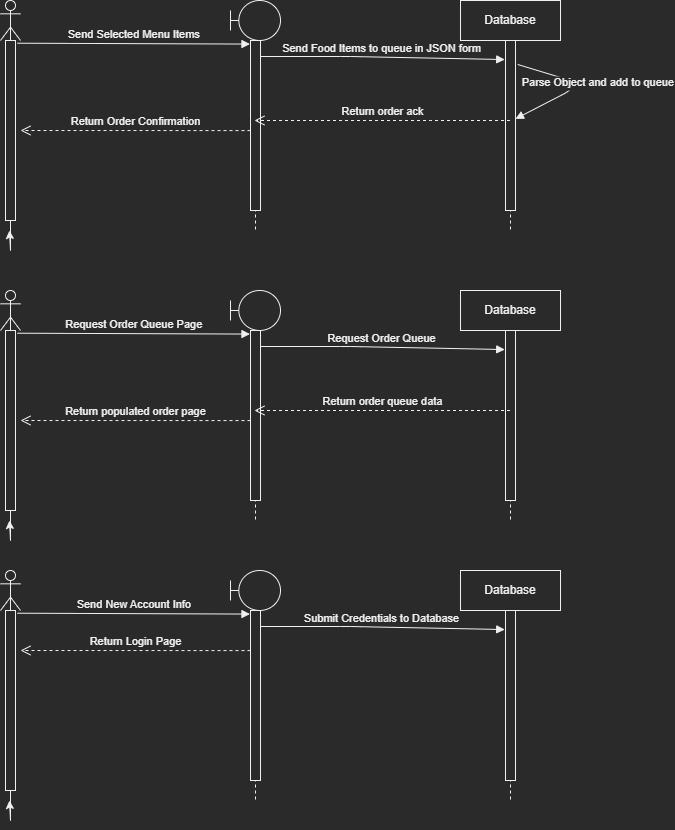

The diagram above was exported from draw.io. Its source (the exported page's mxGraphModel, read from the mxfile embedded in the PNG):
<mxGraphModel dx="1572" dy="628" grid="1" gridSize="10" guides="1" tooltips="1" connect="1" arrows="1" fold="1" page="1" pageScale="1" pageWidth="850" pageHeight="1100" math="0" shadow="0">
  <root>
    <mxCell id="0" />
    <mxCell id="1" parent="0" />
    <mxCell id="Q7YB3geMFK0s09tS-yRl-1" value="" style="shape=umlLifeline;participant=umlActor;perimeter=lifelinePerimeter;whiteSpace=wrap;html=1;container=1;collapsible=0;recursiveResize=0;verticalAlign=top;spacingTop=36;outlineConnect=0;" vertex="1" parent="1">
      <mxGeometry x="80" y="60" width="20" height="230" as="geometry" />
    </mxCell>
    <mxCell id="Q7YB3geMFK0s09tS-yRl-9" style="edgeStyle=orthogonalEdgeStyle;rounded=0;orthogonalLoop=1;jettySize=auto;html=1;" edge="1" parent="Q7YB3geMFK0s09tS-yRl-1" source="Q7YB3geMFK0s09tS-yRl-8" target="Q7YB3geMFK0s09tS-yRl-1">
      <mxGeometry relative="1" as="geometry" />
    </mxCell>
    <mxCell id="Q7YB3geMFK0s09tS-yRl-8" value="" style="html=1;points=[];perimeter=orthogonalPerimeter;" vertex="1" parent="Q7YB3geMFK0s09tS-yRl-1">
      <mxGeometry x="5" y="40" width="10" height="180" as="geometry" />
    </mxCell>
    <mxCell id="Q7YB3geMFK0s09tS-yRl-2" value="" style="shape=umlLifeline;participant=umlBoundary;perimeter=lifelinePerimeter;whiteSpace=wrap;html=1;container=1;collapsible=0;recursiveResize=0;verticalAlign=top;spacingTop=36;outlineConnect=0;" vertex="1" parent="1">
      <mxGeometry x="310" y="60" width="50" height="230" as="geometry" />
    </mxCell>
    <mxCell id="Q7YB3geMFK0s09tS-yRl-10" value="" style="html=1;points=[];perimeter=orthogonalPerimeter;" vertex="1" parent="Q7YB3geMFK0s09tS-yRl-2">
      <mxGeometry x="20" y="40" width="10" height="170" as="geometry" />
    </mxCell>
    <mxCell id="Q7YB3geMFK0s09tS-yRl-3" value="Database" style="shape=umlLifeline;perimeter=lifelinePerimeter;whiteSpace=wrap;html=1;container=1;collapsible=0;recursiveResize=0;outlineConnect=0;" vertex="1" parent="1">
      <mxGeometry x="540" y="60" width="100" height="230" as="geometry" />
    </mxCell>
    <mxCell id="Q7YB3geMFK0s09tS-yRl-11" value="" style="html=1;points=[];perimeter=orthogonalPerimeter;" vertex="1" parent="Q7YB3geMFK0s09tS-yRl-3">
      <mxGeometry x="45" y="40" width="10" height="170" as="geometry" />
    </mxCell>
    <mxCell id="Q7YB3geMFK0s09tS-yRl-16" value="Parse Object and add to queue" style="verticalAlign=bottom;endArrow=block;entryX=0.996;entryY=0.461;shadow=0;strokeWidth=1;exitX=1.219;exitY=0.141;exitDx=0;exitDy=0;exitPerimeter=0;entryDx=0;entryDy=0;entryPerimeter=0;" edge="1" parent="Q7YB3geMFK0s09tS-yRl-3" source="Q7YB3geMFK0s09tS-yRl-11" target="Q7YB3geMFK0s09tS-yRl-11">
      <mxGeometry x="0.0447" y="30" relative="1" as="geometry">
        <mxPoint x="90" y="70" as="sourcePoint" />
        <Array as="points">
          <mxPoint x="110" y="80" />
          <mxPoint x="110" y="90" />
        </Array>
        <mxPoint x="255" y="70.00000000000017" as="targetPoint" />
        <mxPoint x="15" y="-26" as="offset" />
      </mxGeometry>
    </mxCell>
    <mxCell id="Q7YB3geMFK0s09tS-yRl-12" value="Send Selected Menu Items" style="verticalAlign=bottom;endArrow=block;shadow=0;strokeWidth=1;exitX=1.191;exitY=0.015;exitDx=0;exitDy=0;exitPerimeter=0;entryX=-0.052;entryY=0.021;entryDx=0;entryDy=0;entryPerimeter=0;" edge="1" parent="1" source="Q7YB3geMFK0s09tS-yRl-8" target="Q7YB3geMFK0s09tS-yRl-10">
      <mxGeometry relative="1" as="geometry">
        <mxPoint x="110" y="160" as="sourcePoint" />
        <Array as="points" />
        <mxPoint x="260" y="130" as="targetPoint" />
      </mxGeometry>
    </mxCell>
    <mxCell id="Q7YB3geMFK0s09tS-yRl-13" value="Send Food Items to queue in JSON form" style="verticalAlign=bottom;endArrow=block;shadow=0;strokeWidth=1;entryX=-0.078;entryY=0.112;entryDx=0;entryDy=0;entryPerimeter=0;" edge="1" parent="1" target="Q7YB3geMFK0s09tS-yRl-11">
      <mxGeometry relative="1" as="geometry">
        <mxPoint x="340" y="116" as="sourcePoint" />
        <Array as="points">
          <mxPoint x="430" y="116" />
        </Array>
        <mxPoint x="510" y="140" as="targetPoint" />
      </mxGeometry>
    </mxCell>
    <mxCell id="Q7YB3geMFK0s09tS-yRl-14" value="Return order ack" style="html=1;verticalAlign=bottom;endArrow=open;dashed=1;endSize=8;rounded=0;" edge="1" parent="1" source="Q7YB3geMFK0s09tS-yRl-3" target="Q7YB3geMFK0s09tS-yRl-2">
      <mxGeometry relative="1" as="geometry">
        <mxPoint x="550" y="150" as="sourcePoint" />
        <mxPoint x="370" y="150" as="targetPoint" />
        <Array as="points">
          <mxPoint x="510" y="180" />
        </Array>
      </mxGeometry>
    </mxCell>
    <mxCell id="Q7YB3geMFK0s09tS-yRl-17" value="Return Order Confirmation" style="html=1;verticalAlign=bottom;endArrow=open;dashed=1;endSize=8;rounded=0;" edge="1" parent="1">
      <mxGeometry relative="1" as="geometry">
        <mxPoint x="330" y="190.07999999999993" as="sourcePoint" />
        <mxPoint x="100" y="190" as="targetPoint" />
      </mxGeometry>
    </mxCell>
    <mxCell id="Q7YB3geMFK0s09tS-yRl-18" value="" style="shape=umlLifeline;participant=umlActor;perimeter=lifelinePerimeter;whiteSpace=wrap;html=1;container=1;collapsible=0;recursiveResize=0;verticalAlign=top;spacingTop=36;outlineConnect=0;" vertex="1" parent="1">
      <mxGeometry x="80" y="350" width="20" height="230" as="geometry" />
    </mxCell>
    <mxCell id="Q7YB3geMFK0s09tS-yRl-19" style="edgeStyle=orthogonalEdgeStyle;rounded=0;orthogonalLoop=1;jettySize=auto;html=1;" edge="1" parent="Q7YB3geMFK0s09tS-yRl-18" source="Q7YB3geMFK0s09tS-yRl-20" target="Q7YB3geMFK0s09tS-yRl-18">
      <mxGeometry relative="1" as="geometry" />
    </mxCell>
    <mxCell id="Q7YB3geMFK0s09tS-yRl-20" value="" style="html=1;points=[];perimeter=orthogonalPerimeter;" vertex="1" parent="Q7YB3geMFK0s09tS-yRl-18">
      <mxGeometry x="5" y="40" width="10" height="180" as="geometry" />
    </mxCell>
    <mxCell id="Q7YB3geMFK0s09tS-yRl-21" value="" style="shape=umlLifeline;participant=umlBoundary;perimeter=lifelinePerimeter;whiteSpace=wrap;html=1;container=1;collapsible=0;recursiveResize=0;verticalAlign=top;spacingTop=36;outlineConnect=0;" vertex="1" parent="1">
      <mxGeometry x="310" y="350" width="50" height="230" as="geometry" />
    </mxCell>
    <mxCell id="Q7YB3geMFK0s09tS-yRl-22" value="" style="html=1;points=[];perimeter=orthogonalPerimeter;" vertex="1" parent="Q7YB3geMFK0s09tS-yRl-21">
      <mxGeometry x="20" y="40" width="10" height="170" as="geometry" />
    </mxCell>
    <mxCell id="Q7YB3geMFK0s09tS-yRl-23" value="Database" style="shape=umlLifeline;perimeter=lifelinePerimeter;whiteSpace=wrap;html=1;container=1;collapsible=0;recursiveResize=0;outlineConnect=0;" vertex="1" parent="1">
      <mxGeometry x="540" y="350" width="100" height="230" as="geometry" />
    </mxCell>
    <mxCell id="Q7YB3geMFK0s09tS-yRl-24" value="" style="html=1;points=[];perimeter=orthogonalPerimeter;" vertex="1" parent="Q7YB3geMFK0s09tS-yRl-23">
      <mxGeometry x="45" y="40" width="10" height="170" as="geometry" />
    </mxCell>
    <mxCell id="Q7YB3geMFK0s09tS-yRl-26" value="Request Order Queue Page" style="verticalAlign=bottom;endArrow=block;shadow=0;strokeWidth=1;exitX=1.191;exitY=0.015;exitDx=0;exitDy=0;exitPerimeter=0;entryX=-0.052;entryY=0.021;entryDx=0;entryDy=0;entryPerimeter=0;" edge="1" parent="1" source="Q7YB3geMFK0s09tS-yRl-20" target="Q7YB3geMFK0s09tS-yRl-22">
      <mxGeometry relative="1" as="geometry">
        <mxPoint x="110" y="450" as="sourcePoint" />
        <Array as="points" />
        <mxPoint x="260" y="420" as="targetPoint" />
      </mxGeometry>
    </mxCell>
    <mxCell id="Q7YB3geMFK0s09tS-yRl-27" value="Request Order Queue" style="verticalAlign=bottom;endArrow=block;shadow=0;strokeWidth=1;entryX=-0.078;entryY=0.112;entryDx=0;entryDy=0;entryPerimeter=0;" edge="1" parent="1" target="Q7YB3geMFK0s09tS-yRl-24">
      <mxGeometry relative="1" as="geometry">
        <mxPoint x="340" y="406" as="sourcePoint" />
        <Array as="points">
          <mxPoint x="430" y="406" />
        </Array>
        <mxPoint x="510" y="430" as="targetPoint" />
      </mxGeometry>
    </mxCell>
    <mxCell id="Q7YB3geMFK0s09tS-yRl-28" value="Return order queue data" style="html=1;verticalAlign=bottom;endArrow=open;dashed=1;endSize=8;rounded=0;" edge="1" parent="1" source="Q7YB3geMFK0s09tS-yRl-23" target="Q7YB3geMFK0s09tS-yRl-21">
      <mxGeometry relative="1" as="geometry">
        <mxPoint x="550" y="440" as="sourcePoint" />
        <mxPoint x="370" y="440" as="targetPoint" />
        <Array as="points">
          <mxPoint x="510" y="470" />
        </Array>
      </mxGeometry>
    </mxCell>
    <mxCell id="Q7YB3geMFK0s09tS-yRl-29" value="Return populated order page" style="html=1;verticalAlign=bottom;endArrow=open;dashed=1;endSize=8;rounded=0;" edge="1" parent="1">
      <mxGeometry relative="1" as="geometry">
        <mxPoint x="330" y="480.0799999999999" as="sourcePoint" />
        <mxPoint x="100" y="480" as="targetPoint" />
      </mxGeometry>
    </mxCell>
    <mxCell id="Q7YB3geMFK0s09tS-yRl-30" value="" style="shape=umlLifeline;participant=umlActor;perimeter=lifelinePerimeter;whiteSpace=wrap;html=1;container=1;collapsible=0;recursiveResize=0;verticalAlign=top;spacingTop=36;outlineConnect=0;" vertex="1" parent="1">
      <mxGeometry x="80" y="630" width="20" height="230" as="geometry" />
    </mxCell>
    <mxCell id="Q7YB3geMFK0s09tS-yRl-31" style="edgeStyle=orthogonalEdgeStyle;rounded=0;orthogonalLoop=1;jettySize=auto;html=1;" edge="1" parent="Q7YB3geMFK0s09tS-yRl-30" source="Q7YB3geMFK0s09tS-yRl-32" target="Q7YB3geMFK0s09tS-yRl-30">
      <mxGeometry relative="1" as="geometry" />
    </mxCell>
    <mxCell id="Q7YB3geMFK0s09tS-yRl-32" value="" style="html=1;points=[];perimeter=orthogonalPerimeter;" vertex="1" parent="Q7YB3geMFK0s09tS-yRl-30">
      <mxGeometry x="5" y="40" width="10" height="180" as="geometry" />
    </mxCell>
    <mxCell id="Q7YB3geMFK0s09tS-yRl-33" value="" style="shape=umlLifeline;participant=umlBoundary;perimeter=lifelinePerimeter;whiteSpace=wrap;html=1;container=1;collapsible=0;recursiveResize=0;verticalAlign=top;spacingTop=36;outlineConnect=0;" vertex="1" parent="1">
      <mxGeometry x="310" y="630" width="50" height="230" as="geometry" />
    </mxCell>
    <mxCell id="Q7YB3geMFK0s09tS-yRl-34" value="" style="html=1;points=[];perimeter=orthogonalPerimeter;" vertex="1" parent="Q7YB3geMFK0s09tS-yRl-33">
      <mxGeometry x="20" y="40" width="10" height="170" as="geometry" />
    </mxCell>
    <mxCell id="Q7YB3geMFK0s09tS-yRl-35" value="Database" style="shape=umlLifeline;perimeter=lifelinePerimeter;whiteSpace=wrap;html=1;container=1;collapsible=0;recursiveResize=0;outlineConnect=0;" vertex="1" parent="1">
      <mxGeometry x="540" y="630" width="100" height="230" as="geometry" />
    </mxCell>
    <mxCell id="Q7YB3geMFK0s09tS-yRl-36" value="" style="html=1;points=[];perimeter=orthogonalPerimeter;" vertex="1" parent="Q7YB3geMFK0s09tS-yRl-35">
      <mxGeometry x="45" y="40" width="10" height="170" as="geometry" />
    </mxCell>
    <mxCell id="Q7YB3geMFK0s09tS-yRl-37" value="Send New Account Info" style="verticalAlign=bottom;endArrow=block;shadow=0;strokeWidth=1;exitX=1.191;exitY=0.015;exitDx=0;exitDy=0;exitPerimeter=0;entryX=-0.052;entryY=0.021;entryDx=0;entryDy=0;entryPerimeter=0;" edge="1" parent="1" source="Q7YB3geMFK0s09tS-yRl-32" target="Q7YB3geMFK0s09tS-yRl-34">
      <mxGeometry relative="1" as="geometry">
        <mxPoint x="110" y="730" as="sourcePoint" />
        <Array as="points" />
        <mxPoint x="260" y="700" as="targetPoint" />
      </mxGeometry>
    </mxCell>
    <mxCell id="Q7YB3geMFK0s09tS-yRl-38" value="Submit Credentials to Database" style="verticalAlign=bottom;endArrow=block;shadow=0;strokeWidth=1;entryX=-0.078;entryY=0.112;entryDx=0;entryDy=0;entryPerimeter=0;" edge="1" parent="1" target="Q7YB3geMFK0s09tS-yRl-36">
      <mxGeometry relative="1" as="geometry">
        <mxPoint x="340" y="686" as="sourcePoint" />
        <Array as="points">
          <mxPoint x="430" y="686" />
        </Array>
        <mxPoint x="510" y="710" as="targetPoint" />
      </mxGeometry>
    </mxCell>
    <mxCell id="Q7YB3geMFK0s09tS-yRl-40" value="Return Login Page" style="html=1;verticalAlign=bottom;endArrow=open;dashed=1;endSize=8;rounded=0;" edge="1" parent="1">
      <mxGeometry relative="1" as="geometry">
        <mxPoint x="330" y="710.0799999999999" as="sourcePoint" />
        <mxPoint x="100" y="710" as="targetPoint" />
      </mxGeometry>
    </mxCell>
  </root>
</mxGraphModel>